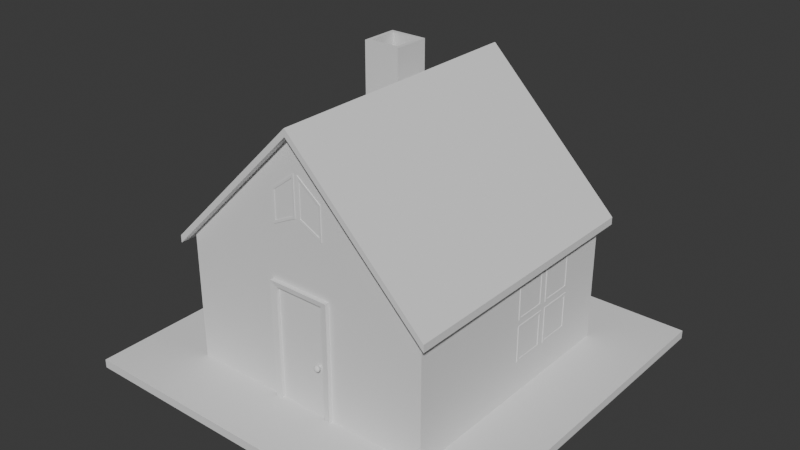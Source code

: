 # Source: House.blend  (saved by Blender 4.2.66; exported with 4.5.12 LTS)
import bpy
from mathutils import Matrix  # noqa: F401  (used for matrix-valued properties, if any)

bpy.ops.wm.read_factory_settings(use_empty=True)
scene = bpy.context.scene
scene.name = 'Scene'

# ---- collections
col_collection = bpy.data.collections.new('Collection'); scene.collection.children.link(col_collection)

# ---- world
world_world = bpy.data.worlds.new('World'); scene.world = world_world
world_world.use_nodes = True; world_world.node_tree.nodes.clear()
_N = world_world.node_tree.nodes; _L = world_world.node_tree.links
n0 = _N.new('ShaderNodeOutputWorld'); n0.name = 'World Output'; n0.location = (300, 300)
n1 = _N.new('ShaderNodeBackground'); n1.name = 'Background'; n1.location = (10, 300)
n1.inputs[0].default_value = (0.05088, 0.05088, 0.05088, 1.0)
_L.new(n1.outputs[0], n0.inputs[0])
n0.is_active_output = True
world_world.color = (0.05088, 0.05088, 0.05088)
world_world.sun_shadow_jitter_overblur = 0.0

# ---- meshes
me_cube_001 = bpy.data.meshes.new('Cube.001')
me_cube_001.from_pydata([(1.0, -1.0, -1.0), (1.0, -1.0, 0.008143), (1.0, 1.0, -1.0), (1.0, 1.0, 0.008143), (0.0, 1.0, -1.0), (0.0, 1.0, 1.009), (0.0, -1.0, -1.0), (0.0, -1.0, 1.009), (0.206, 1.0, 0.8027), (0.206, -1.0, -1.0), (0.206, 1.0, -1.0), (0.206, -1.0, 0.8027), (1.0, 1.0, -0.1165), (1.0, -1.0, -0.1165), (0.0, -1.0, -0.1165), (0.0, 1.0, -0.1165), (0.206, -1.0, -0.1165), (0.206, 1.0, -0.1165), (-1.0, -1.0, -1.0), (-1.0, -1.0, 0.008143), (-1.0, 1.0, -1.0), (-1.0, 1.0, 0.008143), (-0.206, 1.0, 0.8027), (-0.206, -1.0, -1.0), (-0.206, 1.0, -1.0), (-0.206, -1.0, 0.8027), (-1.0, 1.0, -0.1165), (-1.0, -1.0, -0.1165), (-0.206, -1.0, -0.1165), (-0.206, 1.0, -0.1165), (1.0, 0.6247, -1.0), (1.0, 0.6247, 0.008143), (0.0, 0.6247, 1.009), (0.0, 0.6247, -1.0), (0.206, 0.6247, 0.8027), (0.206, 0.6247, -1.0), (1.0, 0.6247, -0.1165), (-1.0, 0.6247, -1.0), (-1.0, 0.6247, 0.008143), (-0.206, 0.6247, 0.8027), (-0.206, 0.6247, -1.0), (-1.0, 0.6247, -0.1165), (1.0, 0.04048, 0.008143), (0.0, 0.04048, 1.009), (0.0, 0.04048, -1.0), (0.206, 0.04048, 0.8027), (0.206, 0.04048, -1.0), (1.0, 0.04048, -0.1165), (-1.0, 0.04048, 0.008143), (-0.206, 0.04048, 0.8027), (-0.206, 0.04048, -1.0), (-1.0, 0.04048, -0.1165), (1.0, 0.04048, -1.0), (-1.0, 0.04048, -1.0), (1.0, 1.0, -0.739), (1.0, -1.0, -0.739), (0.0, 1.0, -0.739), (0.206, -1.0, -0.739), (0.206, 1.0, -0.739), (-1.0, 1.0, -0.739), (-1.0, -1.0, -0.739), (-0.206, -1.0, -0.739), (-0.206, 1.0, -0.739), (-1.0, 0.6247, -0.739), (1.0, 0.6247, -0.739), (-1.0, 0.04048, -0.739), (1.0, 0.04048, -0.739), (1.0, 0.3083, -1.0), (1.0, 0.3569, -1.0), (-1.0, 0.3083, -1.0), (-1.0, 0.3569, -1.0), (1.0, 0.3569, 0.008143), (1.0, 0.3083, 0.008143), (0.0, 0.3569, 1.009), (0.0, 0.3083, 1.009), (0.0, 0.3569, -1.0), (0.0, 0.3083, -1.0), (0.206, 0.3569, 0.8027), (0.206, 0.3083, 0.8027), (0.206, 0.3569, -1.0), (0.206, 0.3083, -1.0), (1.0, 0.3569, -0.1165), (1.0, 0.3083, -0.1165), (-1.0, 0.3569, 0.008143), (-1.0, 0.3083, 0.008143), (-0.206, 0.3569, 0.8027), (-0.206, 0.3083, 0.8027), (-0.206, 0.3569, -1.0), (-0.206, 0.3083, -1.0), (-1.0, 0.3569, -0.1165), (-1.0, 0.3083, -0.1165), (1.0, 0.3569, -0.739), (1.0, 0.3083, -0.739), (-1.0, 0.3083, -0.739), (-1.0, 0.3569, -0.739), (-1.0, 0.6247, -0.4504), (-1.0, 0.6247, -0.405), (-1.0, 0.04048, -0.4504), (-1.0, 0.04048, -0.405), (1.0, 1.0, -0.405), (1.0, 1.0, -0.4504), (1.0, -1.0, -0.405), (1.0, -1.0, -0.4504), (0.0, 1.0, -0.405), (0.0, 1.0, -0.4504), (0.206, -1.0, -0.405), (0.206, -1.0, -0.4504), (0.206, 1.0, -0.405), (0.206, 1.0, -0.4504), (-1.0, 1.0, -0.405), (-1.0, 1.0, -0.4504), (-1.0, -1.0, -0.405), (-1.0, -1.0, -0.4504), (-0.206, -1.0, -0.405), (-0.206, -1.0, -0.4504), (-0.206, 1.0, -0.405), (-0.206, 1.0, -0.4504), (1.0, 0.6247, -0.405), (1.0, 0.6247, -0.4504), (1.0, 0.04048, -0.405), (1.0, 0.04048, -0.4504), (1.0, 0.3569, -0.405), (1.0, 0.3569, -0.4504), (1.0, 0.3083, -0.405), (1.0, 0.3083, -0.4504), (-1.0, 0.3569, -0.4504), (-1.0, 0.3569, -0.405), (-1.0, 0.3083, -0.4504), (-1.0, 0.3083, -0.405), (1.0, 1.0, -0.052), (1.0, -1.0, -0.052), (0.0, -1.0, 0.7549), (0.0, 1.0, 0.7549), (0.206, -1.0, 0.5953), (0.206, 1.0, 0.5953), (-1.0, 1.0, -0.052), (-1.0, -1.0, -0.052), (-0.206, -1.0, 0.5953), (-0.206, 1.0, 0.5953), (-1.0, 0.6247, -0.052), (1.0, 0.6247, -0.052), (-1.0, 0.04048, -0.052), (1.0, 0.04048, -0.052), (1.0, 0.3569, -0.052), (1.0, 0.3083, -0.052), (-1.0, 0.3569, -0.052), (-1.0, 0.3083, -0.052), (1.0, 1.0, -0.06389), (1.0, -1.0, -0.06389), (0.0, -1.0, 0.5943), (0.0, 1.0, 0.5943), (0.206, -1.0, 0.4641), (0.206, 1.0, 0.4641), (-1.0, 1.0, -0.06389), (-1.0, -1.0, -0.06389), (-0.206, -1.0, 0.4641), (-0.206, 1.0, 0.4641), (1.0, 0.6247, -0.06389), (1.0, 0.04048, -0.06389), (1.0, 0.3569, -0.06389), (1.0, 0.3083, -0.06389), (-1.0, 0.6247, -0.06389), (-1.0, 0.04048, -0.06389), (-1.0, 0.3569, -0.06389), (-1.0, 0.3083, -0.06389), (1.0, 1.0, -0.07512), (1.0, -1.0, -0.07512), (0.0, -1.0, 0.4424), (0.0, 1.0, 0.4424), (0.206, -1.0, 0.34), (0.206, 1.0, 0.34), (-1.0, 1.0, -0.07512), (-1.0, -1.0, -0.07512), (-0.206, -1.0, 0.34), (-0.206, 1.0, 0.34), (1.0, 0.6247, -0.07512), (1.0, 0.04048, -0.07512), (1.0, 0.3569, -0.07512), (1.0, 0.3083, -0.07512), (-1.0, 0.6247, -0.07512), (-1.0, 0.04048, -0.07512), (-1.0, 0.3569, -0.07512), (-1.0, 0.3083, -0.07512), (0.01746, 1.0, -1.0), (0.01746, -1.0, 0.9914), (0.01746, 1.0, 0.9914), (0.01746, -1.0, -1.0), (0.01746, 1.0, -0.1165), (0.01746, -1.0, -0.1165), (0.01746, 0.6247, -1.0), (0.01746, 0.6247, 0.9914), (0.01746, 0.04048, -1.0), (0.01746, 0.04048, 0.9914), (0.01746, 1.0, -0.739), (0.01746, 0.3569, 0.9914), (0.01746, 0.3083, 0.9914), (0.01746, 0.3569, -1.0), (0.01746, 0.3083, -1.0), (0.01746, 1.0, -0.4504), (0.01746, 1.0, -0.405), (0.01746, 1.0, 0.7414), (0.01746, -1.0, 0.7414), (0.01746, -1.0, 0.5832), (0.01746, 1.0, 0.5832), (0.01746, 1.0, 0.4337), (0.01746, -1.0, 0.4337), (-0.01567, 1.0, -1.0), (-0.01567, -1.0, 0.9932), (-0.01567, 1.0, 0.9932), (-0.01567, -1.0, -1.0), (-0.01567, 1.0, -0.1165), (-0.01567, -1.0, -0.1165), (-0.01567, 0.6247, -1.0), (-0.01567, 0.6247, 0.9932), (-0.01567, 0.04048, -1.0), (-0.01567, 0.04048, 0.9932), (-0.01567, 1.0, -0.739), (-0.01567, 0.3569, 0.9932), (-0.01567, 0.3083, 0.9932), (-0.01567, 0.3569, -1.0), (-0.01567, 0.3083, -1.0), (-0.01567, 1.0, -0.4504), (-0.01567, 1.0, -0.405), (-0.01567, 1.0, 0.7428), (-0.01567, -1.0, 0.7428), (-0.01567, -1.0, 0.5844), (-0.01567, 1.0, 0.5844), (-0.01567, 1.0, 0.4346), (-0.01567, -1.0, 0.4346)], [], [(134, 8, 3, 129), (142, 42, 1, 130), (46, 52, 0, 9), (192, 43, 7, 184), (201, 184, 7, 131), (130, 1, 11, 133), (42, 45, 11, 1), (191, 46, 9, 186), (200, 185, 8, 134), (199, 187, 17, 107), (101, 13, 16, 105), (119, 47, 13, 101), (107, 17, 12, 99), (138, 135, 21, 22), (141, 136, 19, 48), (50, 23, 18, 53), (215, 207, 7, 43), (224, 131, 7, 207), (136, 137, 25, 19), (48, 19, 25, 49), (214, 209, 23, 50), (223, 138, 22, 208), (222, 115, 29, 210), (111, 113, 28, 27), (98, 111, 27, 51), (115, 109, 26, 29), (109, 96, 41, 26), (206, 212, 40, 24), (21, 38, 39, 22), (208, 213, 32, 5), (24, 40, 37, 20), (135, 139, 38, 21), (99, 12, 36, 117), (183, 10, 35, 189), (3, 8, 34, 31), (185, 5, 32, 190), (10, 2, 30, 35), (129, 3, 31, 140), (128, 98, 51, 90), (220, 214, 50, 88), (84, 48, 49, 86), (218, 215, 43, 74), (88, 50, 53, 69), (146, 141, 48, 84), (197, 80, 46, 191), (72, 78, 45, 42), (195, 74, 43, 192), (80, 67, 52, 46), (144, 72, 42, 142), (67, 92, 66, 52), (69, 53, 65, 93), (2, 54, 64, 30), (20, 37, 63, 59), (24, 20, 59, 62), (53, 18, 60, 65), (18, 23, 61, 60), (206, 24, 62, 216), (10, 58, 54, 2), (52, 66, 55, 0), (0, 55, 57, 9), (183, 193, 58, 10), (37, 70, 94, 63), (70, 69, 93, 94), (30, 64, 91, 68), (68, 91, 92, 67), (140, 31, 71, 143), (143, 71, 72, 144), (35, 30, 68, 79), (79, 68, 67, 80), (190, 32, 73, 194), (194, 73, 74, 195), (31, 34, 77, 71), (71, 77, 78, 72), (189, 35, 79, 196), (196, 79, 80, 197), (121, 81, 82, 123), (139, 145, 83, 38), (145, 146, 84, 83), (40, 87, 70, 37), (87, 88, 69, 70), (213, 217, 73, 32), (217, 218, 74, 73), (38, 83, 85, 39), (83, 84, 86, 85), (212, 219, 87, 40), (219, 220, 88, 87), (96, 126, 89, 41), (126, 128, 90, 89), (94, 93, 127, 125), (125, 127, 128, 126), (63, 94, 125, 95), (95, 125, 126, 96), (91, 122, 124, 92), (122, 121, 123, 124), (118, 117, 121, 122), (124, 123, 119, 120), (93, 65, 97, 127), (127, 97, 98, 128), (54, 100, 118, 64), (100, 99, 117, 118), (59, 63, 95, 110), (110, 95, 96, 109), (62, 59, 110, 116), (116, 110, 109, 115), (65, 60, 112, 97), (97, 112, 111, 98), (60, 61, 114, 112), (112, 114, 113, 111), (216, 62, 116, 221), (221, 116, 115, 222), (58, 108, 100, 54), (108, 107, 99, 100), (66, 120, 102, 55), (120, 119, 101, 102), (55, 102, 106, 57), (102, 101, 105, 106), (193, 198, 108, 58), (198, 199, 107, 108), (163, 164, 146, 145), (161, 163, 145, 139), (159, 143, 144, 160), (157, 140, 143, 159), (160, 144, 142, 158), (164, 162, 141, 146), (147, 129, 140, 157), (153, 161, 139, 135), (226, 156, 138, 223), (154, 155, 137, 136), (225, 149, 131, 224), (162, 154, 136, 141), (156, 153, 135, 138), (203, 200, 134, 152), (148, 130, 133, 151), (202, 201, 131, 149), (158, 142, 130, 148), (152, 134, 129, 147), (170, 152, 147, 165), (176, 158, 148, 166), (205, 202, 149, 167), (166, 148, 151, 169), (204, 203, 152, 170), (174, 171, 153, 156), (180, 172, 154, 162), (228, 167, 149, 225), (172, 173, 155, 154), (227, 174, 156, 226), (171, 179, 161, 153), (165, 147, 157, 175), (182, 180, 162, 164), (178, 160, 158, 176), (175, 157, 159, 177), (177, 159, 160, 178), (179, 181, 163, 161), (181, 182, 164, 163), (89, 90, 182, 181), (41, 89, 181, 179), (81, 177, 178, 82), (36, 175, 177, 81), (82, 178, 176, 47), (90, 51, 180, 182), (12, 165, 175, 36), (26, 41, 179, 171), (210, 29, 174, 227), (27, 28, 173, 172), (211, 14, 167, 228), (51, 27, 172, 180), (29, 26, 171, 174), (187, 204, 170, 17), (13, 166, 169, 16), (188, 205, 167, 14), (47, 176, 166, 13), (17, 170, 165, 12), (16, 169, 205, 188), (15, 168, 204, 187), (168, 150, 203, 204), (150, 132, 200, 203), (104, 103, 199, 198), (56, 104, 198, 193), (75, 196, 197, 76), (33, 189, 196, 75), (77, 194, 195, 78), (34, 190, 194, 77), (4, 56, 193, 183), (78, 195, 192, 45), (76, 197, 191, 44), (8, 185, 190, 34), (4, 183, 189, 33), (103, 15, 187, 199), (132, 5, 185, 200), (44, 191, 186, 6), (133, 11, 184, 201), (45, 192, 184, 11), (28, 211, 228, 173), (15, 210, 227, 168), (168, 227, 226, 150), (150, 226, 223, 132), (104, 221, 222, 103), (56, 216, 221, 104), (75, 76, 220, 219), (33, 75, 219, 212), (85, 86, 218, 217), (39, 85, 217, 213), (4, 206, 216, 56), (86, 49, 215, 218), (76, 44, 214, 220), (22, 39, 213, 208), (4, 33, 212, 206), (103, 222, 210, 15), (132, 223, 208, 5), (44, 6, 209, 214), (137, 224, 207, 25), (49, 25, 207, 215), (47, 119, 123, 82), (81, 121, 117, 36), (66, 92, 124, 120), (64, 118, 122, 91), (151, 133, 201, 202, 205, 169), (137, 155, 173, 228, 225, 224)])
_uv = me_cube_001.uv_layers.new(name='UVMap')
_uv.uv.foreach_set('vector', [0.5841, 0.4007, 0.625, 0.4007, 0.625, 0.5, 0.5375, 0.5, 0.5375, 0.6199, 0.625, 0.6199, 0.625, 0.75, 0.5375, 0.75, 0.2757, 0.6199, 0.375, 0.6199, 0.375, 0.75, 0.2757, 0.75, 0.7478, 0.6199, 0.75, 0.6199, 0.75, 0.75, 0.7478, 0.75, 0.5841, 0.8728, 0.625, 0.8728, 0.625, 0.875, 0.5841, 0.875, 0.5375, 0.75, 0.625, 0.75, 0.625, 0.8493, 0.5841, 0.8493, 0.625, 0.6199, 0.7243, 0.6199, 0.7243, 0.75, 0.625, 0.75, 0.2522, 0.6199, 0.2757, 0.6199, 0.2757, 0.75, 0.2522, 0.75, 0.5841, 0.3772, 0.625, 0.3772, 0.625, 0.4007, 0.5841, 0.4007, 0.4231, 0.3772, 0.4438, 0.3772, 0.4438, 0.4007, 0.4231, 0.4007, 0.4231, 0.75, 0.4438, 0.75, 0.4438, 0.8493, 0.4231, 0.8493, 0.4231, 0.6199, 0.4438, 0.6199, 0.4438, 0.75, 0.4231, 0.75, 0.4231, 0.4007, 0.4438, 0.4007, 0.4438, 0.5, 0.4231, 0.5, 0.5841, 0.4007, 0.5375, 0.5, 0.625, 0.5, 0.625, 0.4007, 0.5375, 0.6199, 0.5375, 0.75, 0.625, 0.75, 0.625, 0.6199, 0.2757, 0.6199, 0.2757, 0.75, 0.375, 0.75, 0.375, 0.6199, 0.748, 0.6199, 0.748, 0.75, 0.75, 0.75, 0.75, 0.6199, 0.5841, 0.873, 0.5841, 0.875, 0.625, 0.875, 0.625, 0.873, 0.5375, 0.75, 0.5841, 0.8493, 0.625, 0.8493, 0.625, 0.75, 0.625, 0.6199, 0.625, 0.75, 0.7243, 0.75, 0.7243, 0.6199, 0.252, 0.6199, 0.252, 0.75, 0.2757, 0.75, 0.2757, 0.6199, 0.5841, 0.377, 0.5841, 0.4007, 0.625, 0.4007, 0.625, 0.377, 0.4231, 0.377, 0.4231, 0.4007, 0.4438, 0.4007, 0.4438, 0.377, 0.4231, 0.75, 0.4231, 0.8493, 0.4438, 0.8493, 0.4438, 0.75, 0.4231, 0.6199, 0.4231, 0.75, 0.4438, 0.75, 0.4438, 0.6199, 0.4231, 0.4007, 0.4231, 0.5, 0.4438, 0.5, 0.4438, 0.4007, 0.4231, 0.5, 0.4231, 0.5469, 0.4438, 0.5469, 0.4438, 0.5, 0.252, 0.5, 0.252, 0.5469, 0.2757, 0.5469, 0.2757, 0.5, 0.625, 0.5, 0.625, 0.5469, 0.7243, 0.5469, 0.7243, 0.5, 0.748, 0.5, 0.748, 0.5469, 0.75, 0.5469, 0.75, 0.5, 0.2757, 0.5, 0.2757, 0.5469, 0.375, 0.5469, 0.375, 0.5, 0.5375, 0.5, 0.5375, 0.5469, 0.625, 0.5469, 0.625, 0.5, 0.4231, 0.5, 0.4438, 0.5, 0.4438, 0.5469, 0.4231, 0.5469, 0.2522, 0.5, 0.2757, 0.5, 0.2757, 0.5469, 0.2522, 0.5469, 0.625, 0.5, 0.7243, 0.5, 0.7243, 0.5469, 0.625, 0.5469, 0.7478, 0.5, 0.75, 0.5, 0.75, 0.5469, 0.7478, 0.5469, 0.2757, 0.5, 0.375, 0.5, 0.375, 0.5469, 0.2757, 0.5469, 0.5375, 0.5, 0.625, 0.5, 0.625, 0.5469, 0.5375, 0.5469, 0.4231, 0.5956, 0.4231, 0.6199, 0.4438, 0.6199, 0.4438, 0.5956, 0.252, 0.5956, 0.252, 0.6199, 0.2757, 0.6199, 0.2757, 0.5956, 0.625, 0.5956, 0.625, 0.6199, 0.7243, 0.6199, 0.7243, 0.5956, 0.748, 0.5956, 0.748, 0.6199, 0.75, 0.6199, 0.75, 0.5956, 0.2757, 0.5956, 0.2757, 0.6199, 0.375, 0.6199, 0.375, 0.5956, 0.5375, 0.5956, 0.5375, 0.6199, 0.625, 0.6199, 0.625, 0.5956, 0.2522, 0.5956, 0.2757, 0.5956, 0.2757, 0.6199, 0.2522, 0.6199, 0.625, 0.5956, 0.7243, 0.5956, 0.7243, 0.6199, 0.625, 0.6199, 0.7478, 0.5956, 0.75, 0.5956, 0.75, 0.6199, 0.7478, 0.6199, 0.2757, 0.5956, 0.375, 0.5956, 0.375, 0.6199, 0.2757, 0.6199, 0.5375, 0.5956, 0.625, 0.5956, 0.625, 0.6199, 0.5375, 0.6199, 0.375, 0.5956, 0.399, 0.5956, 0.399, 0.6199, 0.375, 0.6199, 0.375, 0.5956, 0.375, 0.6199, 0.399, 0.6199, 0.399, 0.5956, 0.375, 0.5, 0.399, 0.5, 0.399, 0.5469, 0.375, 0.5469, 0.375, 0.5, 0.375, 0.5469, 0.399, 0.5469, 0.399, 0.5, 0.375, 0.4007, 0.375, 0.5, 0.399, 0.5, 0.399, 0.4007, 0.375, 0.6199, 0.375, 0.75, 0.399, 0.75, 0.399, 0.6199, 0.375, 0.75, 0.375, 0.8493, 0.399, 0.8493, 0.399, 0.75, 0.375, 0.377, 0.375, 0.4007, 0.399, 0.4007, 0.399, 0.377, 0.375, 0.4007, 0.399, 0.4007, 0.399, 0.5, 0.375, 0.5, 0.375, 0.6199, 0.399, 0.6199, 0.399, 0.75, 0.375, 0.75, 0.375, 0.75, 0.399, 0.75, 0.399, 0.8493, 0.375, 0.8493, 0.375, 0.3772, 0.399, 0.3772, 0.399, 0.4007, 0.375, 0.4007, 0.375, 0.5469, 0.375, 0.5713, 0.399, 0.5713, 0.399, 0.5469, 0.375, 0.5713, 0.375, 0.5956, 0.399, 0.5956, 0.399, 0.5713, 0.375, 0.5469, 0.399, 0.5469, 0.399, 0.5713, 0.375, 0.5713, 0.375, 0.5713, 0.399, 0.5713, 0.399, 0.5956, 0.375, 0.5956, 0.5375, 0.5469, 0.625, 0.5469, 0.625, 0.5713, 0.5375, 0.5713, 0.5375, 0.5713, 0.625, 0.5713, 0.625, 0.5956, 0.5375, 0.5956, 0.2757, 0.5469, 0.375, 0.5469, 0.375, 0.5713, 0.2757, 0.5713, 0.2757, 0.5713, 0.375, 0.5713, 0.375, 0.5956, 0.2757, 0.5956, 0.7478, 0.5469, 0.75, 0.5469, 0.75, 0.5713, 0.7478, 0.5713, 0.7478, 0.5713, 0.75, 0.5713, 0.75, 0.5956, 0.7478, 0.5956, 0.625, 0.5469, 0.7243, 0.5469, 0.7243, 0.5713, 0.625, 0.5713, 0.625, 0.5713, 0.7243, 0.5713, 0.7243, 0.5956, 0.625, 0.5956, 0.2522, 0.5469, 0.2757, 0.5469, 0.2757, 0.5713, 0.2522, 0.5713, 0.2522, 0.5713, 0.2757, 0.5713, 0.2757, 0.5956, 0.2522, 0.5956, 0.4231, 0.5713, 0.4438, 0.5713, 0.4438, 0.5956, 0.4231, 0.5956, 0.5375, 0.5469, 0.5375, 0.5713, 0.625, 0.5713, 0.625, 0.5469, 0.5375, 0.5713, 0.5375, 0.5956, 0.625, 0.5956, 0.625, 0.5713, 0.2757, 0.5469, 0.2757, 0.5713, 0.375, 0.5713, 0.375, 0.5469, 0.2757, 0.5713, 0.2757, 0.5956, 0.375, 0.5956, 0.375, 0.5713, 0.748, 0.5469, 0.748, 0.5713, 0.75, 0.5713, 0.75, 0.5469, 0.748, 0.5713, 0.748, 0.5956, 0.75, 0.5956, 0.75, 0.5713, 0.625, 0.5469, 0.625, 0.5713, 0.7243, 0.5713, 0.7243, 0.5469, 0.625, 0.5713, 0.625, 0.5956, 0.7243, 0.5956, 0.7243, 0.5713, 0.252, 0.5469, 0.252, 0.5713, 0.2757, 0.5713, 0.2757, 0.5469, 0.252, 0.5713, 0.252, 0.5956, 0.2757, 0.5956, 0.2757, 0.5713, 0.4231, 0.5469, 0.4231, 0.5713, 0.4438, 0.5713, 0.4438, 0.5469, 0.4231, 0.5713, 0.4231, 0.5956, 0.4438, 0.5956, 0.4438, 0.5713, 0.399, 0.5713, 0.399, 0.5956, 0.4198, 0.5956, 0.4198, 0.5713, 0.4198, 0.5713, 0.4198, 0.5956, 0.4231, 0.5956, 0.4231, 0.5713, 0.399, 0.5469, 0.399, 0.5713, 0.4198, 0.5713, 0.4198, 0.5469, 0.4198, 0.5469, 0.4198, 0.5713, 0.4231, 0.5713, 0.4231, 0.5469, 0.399, 0.5713, 0.4198, 0.5713, 0.4198, 0.5956, 0.399, 0.5956, 0.4198, 0.5713, 0.4231, 0.5713, 0.4231, 0.5956, 0.4198, 0.5956, 0.4198, 0.5469, 0.4231, 0.5469, 0.4231, 0.5713, 0.4198, 0.5713, 0.4198, 0.5956, 0.4231, 0.5956, 0.4231, 0.6199, 0.4198, 0.6199, 0.399, 0.5956, 0.399, 0.6199, 0.4198, 0.6199, 0.4198, 0.5956, 0.4198, 0.5956, 0.4198, 0.6199, 0.4231, 0.6199, 0.4231, 0.5956, 0.399, 0.5, 0.4198, 0.5, 0.4198, 0.5469, 0.399, 0.5469, 0.4198, 0.5, 0.4231, 0.5, 0.4231, 0.5469, 0.4198, 0.5469, 0.399, 0.5, 0.399, 0.5469, 0.4198, 0.5469, 0.4198, 0.5, 0.4198, 0.5, 0.4198, 0.5469, 0.4231, 0.5469, 0.4231, 0.5, 0.399, 0.4007, 0.399, 0.5, 0.4198, 0.5, 0.4198, 0.4007, 0.4198, 0.4007, 0.4198, 0.5, 0.4231, 0.5, 0.4231, 0.4007, 0.399, 0.6199, 0.399, 0.75, 0.4198, 0.75, 0.4198, 0.6199, 0.4198, 0.6199, 0.4198, 0.75, 0.4231, 0.75, 0.4231, 0.6199, 0.399, 0.75, 0.399, 0.8493, 0.4198, 0.8493, 0.4198, 0.75, 0.4198, 0.75, 0.4198, 0.8493, 0.4231, 0.8493, 0.4231, 0.75, 0.399, 0.377, 0.399, 0.4007, 0.4198, 0.4007, 0.4198, 0.377, 0.4198, 0.377, 0.4198, 0.4007, 0.4231, 0.4007, 0.4231, 0.377, 0.399, 0.4007, 0.4198, 0.4007, 0.4198, 0.5, 0.399, 0.5, 0.4198, 0.4007, 0.4231, 0.4007, 0.4231, 0.5, 0.4198, 0.5, 0.399, 0.6199, 0.4198, 0.6199, 0.4198, 0.75, 0.399, 0.75, 0.4198, 0.6199, 0.4231, 0.6199, 0.4231, 0.75, 0.4198, 0.75, 0.399, 0.75, 0.4198, 0.75, 0.4198, 0.8493, 0.399, 0.8493, 0.4198, 0.75, 0.4231, 0.75, 0.4231, 0.8493, 0.4198, 0.8493, 0.399, 0.3772, 0.4198, 0.3772, 0.4198, 0.4007, 0.399, 0.4007, 0.4198, 0.3772, 0.4231, 0.3772, 0.4231, 0.4007, 0.4198, 0.4007, 0.5203, 0.5713, 0.5203, 0.5956, 0.5375, 0.5956, 0.5375, 0.5713, 0.5203, 0.5469, 0.5203, 0.5713, 0.5375, 0.5713, 0.5375, 0.5469, 0.5203, 0.5713, 0.5375, 0.5713, 0.5375, 0.5956, 0.5203, 0.5956, 0.5203, 0.5469, 0.5375, 0.5469, 0.5375, 0.5713, 0.5203, 0.5713, 0.5203, 0.5956, 0.5375, 0.5956, 0.5375, 0.6199, 0.5203, 0.6199, 0.5203, 0.5956, 0.5203, 0.6199, 0.5375, 0.6199, 0.5375, 0.5956, 0.5203, 0.5, 0.5375, 0.5, 0.5375, 0.5469, 0.5203, 0.5469, 0.5203, 0.5, 0.5203, 0.5469, 0.5375, 0.5469, 0.5375, 0.5, 0.5582, 0.377, 0.5582, 0.4007, 0.5841, 0.4007, 0.5841, 0.377, 0.5203, 0.75, 0.5582, 0.8493, 0.5841, 0.8493, 0.5375, 0.75, 0.5582, 0.873, 0.5582, 0.875, 0.5841, 0.875, 0.5841, 0.873, 0.5203, 0.6199, 0.5203, 0.75, 0.5375, 0.75, 0.5375, 0.6199, 0.5582, 0.4007, 0.5203, 0.5, 0.5375, 0.5, 0.5841, 0.4007, 0.5582, 0.3772, 0.5841, 0.3772, 0.5841, 0.4007, 0.5582, 0.4007, 0.5203, 0.75, 0.5375, 0.75, 0.5841, 0.8493, 0.5582, 0.8493, 0.5582, 0.8728, 0.5841, 0.8728, 0.5841, 0.875, 0.5582, 0.875, 0.5203, 0.6199, 0.5375, 0.6199, 0.5375, 0.75, 0.5203, 0.75, 0.5582, 0.4007, 0.5841, 0.4007, 0.5375, 0.5, 0.5203, 0.5, 0.5338, 0.4007, 0.5582, 0.4007, 0.5203, 0.5, 0.5039, 0.5, 0.5039, 0.6199, 0.5203, 0.6199, 0.5203, 0.75, 0.5039, 0.75, 0.5338, 0.8728, 0.5582, 0.8728, 0.5582, 0.875, 0.5338, 0.875, 0.5039, 0.75, 0.5203, 0.75, 0.5582, 0.8493, 0.5338, 0.8493, 0.5338, 0.3772, 0.5582, 0.3772, 0.5582, 0.4007, 0.5338, 0.4007, 0.5338, 0.4007, 0.5039, 0.5, 0.5203, 0.5, 0.5582, 0.4007, 0.5039, 0.6199, 0.5039, 0.75, 0.5203, 0.75, 0.5203, 0.6199, 0.5338, 0.873, 0.5338, 0.875, 0.5582, 0.875, 0.5582, 0.873, 0.5039, 0.75, 0.5338, 0.8493, 0.5582, 0.8493, 0.5203, 0.75, 0.5338, 0.377, 0.5338, 0.4007, 0.5582, 0.4007, 0.5582, 0.377, 0.5039, 0.5, 0.5039, 0.5469, 0.5203, 0.5469, 0.5203, 0.5, 0.5039, 0.5, 0.5203, 0.5, 0.5203, 0.5469, 0.5039, 0.5469, 0.5039, 0.5956, 0.5039, 0.6199, 0.5203, 0.6199, 0.5203, 0.5956, 0.5039, 0.5956, 0.5203, 0.5956, 0.5203, 0.6199, 0.5039, 0.6199, 0.5039, 0.5469, 0.5203, 0.5469, 0.5203, 0.5713, 0.5039, 0.5713, 0.5039, 0.5713, 0.5203, 0.5713, 0.5203, 0.5956, 0.5039, 0.5956, 0.5039, 0.5469, 0.5039, 0.5713, 0.5203, 0.5713, 0.5203, 0.5469, 0.5039, 0.5713, 0.5039, 0.5956, 0.5203, 0.5956, 0.5203, 0.5713, 0.4438, 0.5713, 0.4438, 0.5956, 0.5039, 0.5956, 0.5039, 0.5713, 0.4438, 0.5469, 0.4438, 0.5713, 0.5039, 0.5713, 0.5039, 0.5469, 0.4438, 0.5713, 0.5039, 0.5713, 0.5039, 0.5956, 0.4438, 0.5956, 0.4438, 0.5469, 0.5039, 0.5469, 0.5039, 0.5713, 0.4438, 0.5713, 0.4438, 0.5956, 0.5039, 0.5956, 0.5039, 0.6199, 0.4438, 0.6199, 0.4438, 0.5956, 0.4438, 0.6199, 0.5039, 0.6199, 0.5039, 0.5956, 0.4438, 0.5, 0.5039, 0.5, 0.5039, 0.5469, 0.4438, 0.5469, 0.4438, 0.5, 0.4438, 0.5469, 0.5039, 0.5469, 0.5039, 0.5, 0.4438, 0.377, 0.4438, 0.4007, 0.5338, 0.4007, 0.5338, 0.377, 0.4438, 0.75, 0.4438, 0.8493, 0.5338, 0.8493, 0.5039, 0.75, 0.4438, 0.873, 0.4438, 0.875, 0.5338, 0.875, 0.5338, 0.873, 0.4438, 0.6199, 0.4438, 0.75, 0.5039, 0.75, 0.5039, 0.6199, 0.4438, 0.4007, 0.4438, 0.5, 0.5039, 0.5, 0.5338, 0.4007, 0.4438, 0.3772, 0.5338, 0.3772, 0.5338, 0.4007, 0.4438, 0.4007, 0.4438, 0.75, 0.5039, 0.75, 0.5338, 0.8493, 0.4438, 0.8493, 0.4438, 0.8728, 0.5338, 0.8728, 0.5338, 0.875, 0.4438, 0.875, 0.4438, 0.6199, 0.5039, 0.6199, 0.5039, 0.75, 0.4438, 0.75, 0.4438, 0.4007, 0.5338, 0.4007, 0.5039, 0.5, 0.4438, 0.5, 0.4438, 0.8493, 0.5338, 0.8493, 0.5338, 0.8728, 0.4438, 0.8728, 0.4438, 0.375, 0.5338, 0.375, 0.5338, 0.3772, 0.4438, 0.3772, 0.5338, 0.375, 0.5582, 0.375, 0.5582, 0.3772, 0.5338, 0.3772, 0.5582, 0.375, 0.5841, 0.375, 0.5841, 0.3772, 0.5582, 0.3772, 0.4198, 0.375, 0.4231, 0.375, 0.4231, 0.3772, 0.4198, 0.3772, 0.399, 0.375, 0.4198, 0.375, 0.4198, 0.3772, 0.399, 0.3772, 0.25, 0.5713, 0.2522, 0.5713, 0.2522, 0.5956, 0.25, 0.5956, 0.25, 0.5469, 0.2522, 0.5469, 0.2522, 0.5713, 0.25, 0.5713, 0.7243, 0.5713, 0.7478, 0.5713, 0.7478, 0.5956, 0.7243, 0.5956, 0.7243, 0.5469, 0.7478, 0.5469, 0.7478, 0.5713, 0.7243, 0.5713, 0.375, 0.375, 0.399, 0.375, 0.399, 0.3772, 0.375, 0.3772, 0.7243, 0.5956, 0.7478, 0.5956, 0.7478, 0.6199, 0.7243, 0.6199, 0.25, 0.5956, 0.2522, 0.5956, 0.2522, 0.6199, 0.25, 0.6199, 0.7243, 0.5, 0.7478, 0.5, 0.7478, 0.5469, 0.7243, 0.5469, 0.25, 0.5, 0.2522, 0.5, 0.2522, 0.5469, 0.25, 0.5469, 0.4231, 0.375, 0.4438, 0.375, 0.4438, 0.3772, 0.4231, 0.3772, 0.5841, 0.375, 0.625, 0.375, 0.625, 0.3772, 0.5841, 0.3772, 0.25, 0.6199, 0.2522, 0.6199, 0.2522, 0.75, 0.25, 0.75, 0.5841, 0.8493, 0.625, 0.8493, 0.625, 0.8728, 0.5841, 0.8728, 0.7243, 0.6199, 0.7478, 0.6199, 0.7478, 0.75, 0.7243, 0.75, 0.4438, 0.8493, 0.4438, 0.873, 0.5338, 0.873, 0.5338, 0.8493, 0.4438, 0.375, 0.4438, 0.377, 0.5338, 0.377, 0.5338, 0.375, 0.5338, 0.375, 0.5338, 0.377, 0.5582, 0.377, 0.5582, 0.375, 0.5582, 0.375, 0.5582, 0.377, 0.5841, 0.377, 0.5841, 0.375, 0.4198, 0.375, 0.4198, 0.377, 0.4231, 0.377, 0.4231, 0.375, 0.399, 0.375, 0.399, 0.377, 0.4198, 0.377, 0.4198, 0.375, 0.25, 0.5713, 0.25, 0.5956, 0.252, 0.5956, 0.252, 0.5713, 0.25, 0.5469, 0.25, 0.5713, 0.252, 0.5713, 0.252, 0.5469, 0.7243, 0.5713, 0.7243, 0.5956, 0.748, 0.5956, 0.748, 0.5713, 0.7243, 0.5469, 0.7243, 0.5713, 0.748, 0.5713, 0.748, 0.5469, 0.375, 0.375, 0.375, 0.377, 0.399, 0.377, 0.399, 0.375, 0.7243, 0.5956, 0.7243, 0.6199, 0.748, 0.6199, 0.748, 0.5956, 0.25, 0.5956, 0.25, 0.6199, 0.252, 0.6199, 0.252, 0.5956, 0.7243, 0.5, 0.7243, 0.5469, 0.748, 0.5469, 0.748, 0.5, 0.25, 0.5, 0.25, 0.5469, 0.252, 0.5469, 0.252, 0.5, 0.4231, 0.375, 0.4231, 0.377, 0.4438, 0.377, 0.4438, 0.375, 0.5841, 0.375, 0.5841, 0.377, 0.625, 0.377, 0.625, 0.375, 0.25, 0.6199, 0.25, 0.75, 0.252, 0.75, 0.252, 0.6199, 0.5841, 0.8493, 0.5841, 0.873, 0.625, 0.873, 0.625, 0.8493, 0.7243, 0.6199, 0.7243, 0.75, 0.748, 0.75, 0.748, 0.6199, 0.4438, 0.6199, 0.4231, 0.6199, 0.4231, 0.5956, 0.4438, 0.5956, 0.4438, 0.5713, 0.4231, 0.5713, 0.4231, 0.5469, 0.4438, 0.5469, 0.399, 0.6199, 0.399, 0.5956, 0.4198, 0.5956, 0.4198, 0.6199, 0.399, 0.5469, 0.4198, 0.5469, 0.4198, 0.5713, 0.399, 0.5713, 0.5582, 0.8493, 0.5841, 0.8493, 0.5841, 0.8728, 0.5582, 0.8728, 0.5338, 0.8728, 0.5338, 0.8493, 0.5841, 0.8493, 0.5582, 0.8493, 0.5338, 0.8493, 0.5338, 0.873, 0.5582, 0.873, 0.5841, 0.873])
me_cube_001.update()
me_cube_003 = bpy.data.meshes.new('Cube.003')
me_cube_003.from_pydata([(0.0, 1.074, 1.011), (1.074, 1.074, -0.06377), (0.0, -1.074, 1.011), (-1.074, 1.074, -0.06377), (1.074, -1.074, -0.06377), (-1.074, -1.074, -0.06377), (0.0, 1.074, 1.068), (1.074, 1.074, -0.006415), (0.0, -1.074, 1.068), (-1.074, 1.074, -0.006415), (1.074, -1.074, -0.006415), (-1.074, -1.074, -0.006415)], [], [(1, 4, 2, 0), (3, 0, 2, 5), (7, 6, 8, 10), (9, 11, 8, 6), (3, 5, 11, 9), (4, 1, 7, 10), (0, 3, 9, 6), (1, 0, 6, 7), (5, 2, 8, 11), (2, 4, 10, 8)])
_uv = me_cube_003.uv_layers.new(name='UVMap')
_uv.uv.foreach_set('vector', [0.625, 0.5, 0.625, 0.75, 0.75, 0.75, 0.75, 0.5, 0.625, 0.5, 0.75, 0.5, 0.75, 0.75, 0.625, 0.75, 0.625, 0.5, 0.75, 0.5, 0.75, 0.75, 0.625, 0.75, 0.625, 0.5, 0.625, 0.75, 0.75, 0.75, 0.75, 0.5, 0.625, 0.5, 0.625, 0.75, 0.625, 0.75, 0.625, 0.5, 0.625, 0.75, 0.625, 0.5, 0.625, 0.5, 0.625, 0.75, 0.75, 0.5, 0.625, 0.5, 0.625, 0.5, 0.75, 0.5, 0.625, 0.5, 0.75, 0.5, 0.75, 0.5, 0.625, 0.5, 0.625, 0.75, 0.75, 0.75, 0.75, 0.75, 0.625, 0.75, 0.75, 0.75, 0.625, 0.75, 0.625, 0.75, 0.75, 0.75])
me_cube_003.update()
me_cube = bpy.data.meshes.new('Cube')
me_cube.from_pydata([(-1.0, -1.0, -1.0), (-0.7823, -0.7823, 1.957), (-1.0, 1.0, -1.0), (-0.7823, 0.7823, 1.957), (1.0, -1.0, -1.0), (0.7823, -0.7823, 1.957), (1.0, 1.0, -1.0), (0.7823, 0.7823, 1.957), (-1.0, -1.0, 1.957), (-1.0, 1.0, 1.957), (1.0, 1.0, 1.957), (1.0, -1.0, 1.957), (-0.7823, -0.7823, 0.2457), (-0.7823, 0.7823, 0.2457), (0.7823, 0.7823, 0.2457), (0.7823, -0.7823, 0.2457), (-5.385, -14.47, -5.126), (-5.385, -14.47, -4.901), (-5.385, 4.889, -5.126), (-5.385, 4.889, -4.901), (13.98, -14.47, -5.126), (13.98, -14.47, -4.901), (13.98, 4.889, -5.126), (13.98, 4.889, -4.901)], [], [(0, 8, 9, 2), (2, 9, 10, 6), (6, 10, 11, 4), (4, 11, 8, 0), (2, 6, 4, 0), (1, 5, 15, 12), (1, 3, 9, 8), (3, 7, 10, 9), (7, 5, 11, 10), (5, 1, 8, 11), (14, 13, 12, 15), (7, 3, 13, 14), (5, 7, 14, 15), (3, 1, 12, 13), (16, 17, 19, 18), (18, 19, 23, 22), (22, 23, 21, 20), (20, 21, 17, 16), (18, 22, 20, 16), (23, 19, 17, 21)])
_uv = me_cube.uv_layers.new(name='UVMap')
_uv.uv.foreach_set('vector', [0.375, 0.0, 0.625, 0.0, 0.625, 0.25, 0.375, 0.25, 0.375, 0.25, 0.625, 0.25, 0.625, 0.5, 0.375, 0.5, 0.375, 0.5, 0.625, 0.5, 0.625, 0.75, 0.375, 0.75, 0.375, 0.75, 0.625, 0.75, 0.625, 1.0, 0.375, 1.0, 0.125, 0.5, 0.375, 0.5, 0.375, 0.75, 0.125, 0.75, 0.8478, 0.7228, 0.6522, 0.7228, 0.6522, 0.7228, 0.8478, 0.7228, 0.8478, 0.7228, 0.8478, 0.5272, 0.875, 0.5, 0.875, 0.75, 0.8478, 0.5272, 0.6522, 0.5272, 0.625, 0.5, 0.875, 0.5, 0.6522, 0.5272, 0.6522, 0.7228, 0.625, 0.75, 0.625, 0.5, 0.6522, 0.7228, 0.8478, 0.7228, 0.875, 0.75, 0.625, 0.75, 0.6522, 0.5272, 0.8478, 0.5272, 0.8478, 0.7228, 0.6522, 0.7228, 0.6522, 0.5272, 0.8478, 0.5272, 0.8478, 0.5272, 0.6522, 0.5272, 0.6522, 0.7228, 0.6522, 0.5272, 0.6522, 0.5272, 0.6522, 0.7228, 0.8478, 0.5272, 0.8478, 0.7228, 0.8478, 0.7228, 0.8478, 0.5272, 0.375, 0.0, 0.625, 0.0, 0.625, 0.25, 0.375, 0.25, 0.375, 0.25, 0.625, 0.25, 0.625, 0.5, 0.375, 0.5, 0.375, 0.5, 0.625, 0.5, 0.625, 0.75, 0.375, 0.75, 0.375, 0.75, 0.625, 0.75, 0.625, 1.0, 0.375, 1.0, 0.125, 0.5, 0.375, 0.5, 0.375, 0.75, 0.125, 0.75, 0.625, 0.5, 0.875, 0.5, 0.875, 0.75, 0.625, 0.75])
me_cube.update()
me_cube_005 = bpy.data.meshes.new('Cube.005')
me_cube_005.from_pydata([(-4.519e-05, -0.981, -1.044), (0.2475, -0.981, -1.044), (-4.519e-05, -0.981, -0.07448), (0.2475, -0.981, -0.07448), (-0.2476, -0.981, -1.044), (-0.2476, -0.981, -0.07448), (0.2475, -0.981, -0.7575), (-0.2476, -0.981, -0.7575), (0.2475, -0.981, -0.3911), (0.2475, -0.981, -0.4409), (-0.2476, -0.981, -0.3911), (-0.2476, -0.981, -0.4409), (0.02093, -0.981, -1.044), (0.02093, -0.981, -0.07448), (-0.01887, -0.981, -1.044), (-0.01887, -0.981, -0.07448), (-4.519e-05, -1.031, -1.044), (0.2475, -1.031, -1.044), (-4.519e-05, -1.031, -0.07448), (0.2475, -1.031, -0.07448), (-0.2476, -1.031, -1.044), (-0.2476, -1.031, -0.07448), (0.2475, -1.031, -0.7575), (-0.2476, -1.031, -0.7575), (0.2475, -1.031, -0.3911), (0.2475, -1.031, -0.4409), (-0.2476, -1.031, -0.3911), (-0.2476, -1.031, -0.4409), (0.02093, -1.031, -1.044), (0.02093, -1.031, -0.07448), (-0.01887, -1.031, -1.044), (-0.01887, -1.031, -0.07448), (8.187e-06, -0.986, -1.004), (0.1985, -0.986, -1.004), (8.187e-06, -0.986, -0.113), (0.1985, -0.986, -0.113), (-0.1985, -0.986, -1.004), (-0.1985, -0.986, -0.113), (0.1985, -0.986, -0.7405), (-0.1985, -0.986, -0.7405), (0.1985, -0.986, -0.4039), (0.1985, -0.986, -0.4497), (-0.1985, -0.986, -0.4039), (-0.1985, -0.986, -0.4497), (0.01683, -0.986, -1.004), (0.01683, -0.986, -0.113), (-0.01509, -0.986, -1.004), (-0.01509, -0.986, -0.113), (8.187e-06, -1.026, -1.004), (0.1985, -1.026, -1.004), (8.187e-06, -1.026, -0.113), (0.1985, -1.026, -0.113), (-0.1985, -1.026, -1.004), (-0.1985, -1.026, -0.113), (0.1985, -1.026, -0.7405), (-0.1985, -1.026, -0.7405), (0.1985, -1.026, -0.4039), (0.1985, -1.026, -0.4497), (-0.1985, -1.026, -0.4039), (-0.1985, -1.026, -0.4497), (0.01683, -1.026, -1.004), (0.01683, -1.026, -0.113), (-0.01509, -1.026, -1.004), (-0.01509, -1.026, -0.113)], [], [(5, 10, 26, 21), (4, 14, 30, 20), (10, 11, 27, 26), (7, 4, 20, 23), (0, 12, 28, 16), (2, 15, 31, 18), (3, 13, 29, 19), (6, 9, 25, 22), (14, 0, 16, 30), (11, 7, 23, 27), (12, 1, 17, 28), (15, 5, 21, 31), (8, 3, 19, 24), (1, 6, 22, 17), (9, 8, 24, 25), (13, 2, 18, 29), (37, 53, 58, 42), (36, 52, 62, 46), (42, 58, 59, 43), (39, 55, 52, 36), (32, 48, 60, 44), (34, 50, 63, 47), (35, 51, 61, 45), (38, 54, 57, 41), (46, 62, 48, 32), (43, 59, 55, 39), (44, 60, 49, 33), (47, 63, 53, 37), (40, 56, 51, 35), (33, 49, 54, 38), (41, 57, 56, 40), (45, 61, 50, 34), (10, 42, 43, 11), (24, 56, 57, 25), (0, 32, 44, 12), (26, 58, 53, 21), (3, 35, 45, 13), (12, 44, 33, 1), (27, 59, 58, 26), (14, 46, 32, 0), (1, 33, 38, 6), (28, 60, 48, 16), (15, 47, 37, 5), (13, 45, 34, 2), (29, 61, 51, 19), (17, 49, 60, 28), (4, 36, 46, 14), (16, 48, 62, 30), (22, 54, 49, 17), (7, 39, 36, 4), (21, 53, 63, 31), (18, 50, 61, 29), (2, 34, 47, 15), (30, 62, 52, 20), (6, 38, 41, 9), (20, 52, 55, 23), (11, 43, 39, 7), (31, 63, 50, 18), (8, 40, 35, 3), (25, 57, 54, 22), (9, 41, 40, 8), (23, 55, 59, 27), (5, 37, 42, 10), (19, 51, 56, 24)])
_uv = me_cube_005.uv_layers.new(name='UVMap')
_uv.uv.foreach_set('vector', [0.0, 0.0, 0.0, 0.0, 0.0, 0.0, 0.0, 0.0, 0.0, 0.0, 0.0, 0.0, 0.0, 0.0, 0.0, 0.0, 0.0, 0.0, 0.0, 0.0, 0.0, 0.0, 0.0, 0.0, 0.0, 0.0, 0.0, 0.0, 0.0, 0.0, 0.0, 0.0, 0.0, 0.0, 0.0, 0.0, 0.0, 0.0, 0.0, 0.0, 0.0, 0.0, 0.0, 0.0, 0.0, 0.0, 0.0, 0.0, 0.0, 0.0, 0.0, 0.0, 0.0, 0.0, 0.0, 0.0, 0.0, 0.0, 0.0, 0.0, 0.0, 0.0, 0.0, 0.0, 0.0, 0.0, 0.0, 0.0, 0.0, 0.0, 0.0, 0.0, 0.0, 0.0, 0.0, 0.0, 0.0, 0.0, 0.0, 0.0, 0.0, 0.0, 0.0, 0.0, 0.0, 0.0, 0.0, 0.0, 0.0, 0.0, 0.0, 0.0, 0.0, 0.0, 0.0, 0.0, 0.0, 0.0, 0.0, 0.0, 0.0, 0.0, 0.0, 0.0, 0.0, 0.0, 0.0, 0.0, 0.0, 0.0, 0.0, 0.0, 0.0, 0.0, 0.0, 0.0, 0.0, 0.0, 0.0, 0.0, 0.0, 0.0, 0.0, 0.0, 0.0, 0.0, 0.0, 0.0, 0.0, 0.0, 0.0, 0.0, 0.0, 0.0, 0.0, 0.0, 0.0, 0.0, 0.0, 0.0, 0.0, 0.0, 0.0, 0.0, 0.0, 0.0, 0.0, 0.0, 0.0, 0.0, 0.0, 0.0, 0.0, 0.0, 0.0, 0.0, 0.0, 0.0, 0.0, 0.0, 0.0, 0.0, 0.0, 0.0, 0.0, 0.0, 0.0, 0.0, 0.0, 0.0, 0.0, 0.0, 0.0, 0.0, 0.0, 0.0, 0.0, 0.0, 0.0, 0.0, 0.0, 0.0, 0.0, 0.0, 0.0, 0.0, 0.0, 0.0, 0.0, 0.0, 0.0, 0.0, 0.0, 0.0, 0.0, 0.0, 0.0, 0.0, 0.0, 0.0, 0.0, 0.0, 0.0, 0.0, 0.0, 0.0, 0.0, 0.0, 0.0, 0.0, 0.0, 0.0, 0.0, 0.0, 0.0, 0.0, 0.0, 0.0, 0.0, 0.0, 0.0, 0.0, 0.0, 0.0, 0.0, 0.0, 0.0, 0.0, 0.0, 0.0, 0.0, 0.0, 0.0, 0.0, 0.0, 0.0, 0.0, 0.0, 0.0, 0.0, 0.0, 0.0, 0.0, 0.0, 0.0, 0.0, 0.0, 0.0, 0.0, 0.0, 0.0, 0.0, 0.0, 0.0, 0.0, 0.0, 0.0, 0.0, 0.0, 0.0, 0.0, 0.0, 0.0, 0.0, 0.0, 0.0, 0.0, 0.0, 0.0, 0.0, 0.0, 0.0, 0.0, 0.0, 0.0, 0.0, 0.0, 0.0, 0.0, 0.0, 0.0, 0.0, 0.0, 0.0, 0.0, 0.0, 0.0, 0.0, 0.0, 0.0, 0.0, 0.0, 0.0, 0.0, 0.0, 0.0, 0.0, 0.0, 0.0, 0.0, 0.0, 0.0, 0.0, 0.0, 0.0, 0.0, 0.0, 0.0, 0.0, 0.0, 0.0, 0.0, 0.0, 0.0, 0.0, 0.0, 0.0, 0.0, 0.0, 0.0, 0.0, 0.0, 0.0, 0.0, 0.0, 0.0, 0.0, 0.0, 0.0, 0.0, 0.0, 0.0, 0.0, 0.0, 0.0, 0.0, 0.0, 0.0, 0.0, 0.0, 0.0, 0.0, 0.0, 0.0, 0.0, 0.0, 0.0, 0.0, 0.0, 0.0, 0.0, 0.0, 0.0, 0.0, 0.0, 0.0, 0.0, 0.0, 0.0, 0.0, 0.0, 0.0, 0.0, 0.0, 0.0, 0.0, 0.0, 0.0, 0.0, 0.0, 0.0, 0.0, 0.0, 0.0, 0.0, 0.0, 0.0, 0.0, 0.0, 0.0, 0.0, 0.0, 0.0, 0.0, 0.0, 0.0, 0.0, 0.0, 0.0, 0.0, 0.0, 0.0, 0.0, 0.0, 0.0, 0.0, 0.0, 0.0, 0.0, 0.0, 0.0, 0.0, 0.0, 0.0, 0.0, 0.0, 0.0, 0.0, 0.0, 0.0, 0.0, 0.0, 0.0, 0.0, 0.0, 0.0, 0.0, 0.0, 0.0, 0.0, 0.0, 0.0, 0.0, 0.0, 0.0, 0.0, 0.0, 0.0, 0.0, 0.0, 0.0, 0.0, 0.0, 0.0, 0.0, 0.0, 0.0, 0.0, 0.0, 0.0, 0.0, 0.0, 0.0, 0.0, 0.0, 0.0, 0.0, 0.0, 0.0, 0.0, 0.0, 0.0, 0.0, 0.0, 0.0, 0.0, 0.0, 0.0, 0.0, 0.0, 0.0, 0.0, 0.0, 0.0, 0.0, 0.0, 0.0, 0.0, 0.0, 0.0, 0.0, 0.0, 0.0, 0.0, 0.0, 0.0, 0.0, 0.0, 0.0, 0.0, 0.0, 0.0, 0.0, 0.0, 0.0, 0.0, 0.0, 0.0, 0.0, 0.0, 0.0, 0.0, 0.0, 0.0, 0.0, 0.0, 0.0, 0.0, 0.0, 0.0, 0.0, 0.0, 0.0, 0.0, 0.0, 0.0, 0.0, 0.0, 0.0, 0.0, 0.0, 0.0])
me_cube_005.update()
me_cube_006 = bpy.data.meshes.new('Cube.006')
me_cube_006.from_pydata([(0.206, -0.9913, 0.5953), (-0.206, -0.9913, 0.5953), (0.206, -0.9913, 0.4641), (-0.206, -0.9913, 0.4641), (0.206, -0.9913, 0.34), (-0.206, -0.9913, 0.34), (0.01746, -0.9913, 0.7414), (0.01746, -0.9913, 0.5832), (0.01746, -0.9913, 0.4337), (-0.01567, -0.9913, 0.7428), (-0.01567, -0.9913, 0.5844), (-0.01567, -0.9913, 0.4346), (0.206, -1.005, 0.5953), (-0.206, -1.005, 0.5953), (0.206, -1.005, 0.4641), (-0.206, -1.005, 0.4641), (0.206, -1.005, 0.34), (-0.206, -1.005, 0.34), (0.01746, -1.005, 0.7414), (0.01746, -1.005, 0.5832), (0.01746, -1.005, 0.4337), (-0.01567, -1.005, 0.7428), (-0.01567, -1.005, 0.5844), (-0.01567, -1.005, 0.4346), (-0.1917, -0.9924, 0.585), (-0.1917, -0.9924, 0.4735), (-0.1917, -0.9924, 0.368), (-0.02994, -0.9924, 0.7104), (-0.02994, -0.9924, 0.5757), (-0.02994, -0.9924, 0.4484), (-0.1917, -1.004, 0.585), (-0.1917, -1.004, 0.4735), (-0.1917, -1.004, 0.368), (-0.02994, -1.004, 0.7104), (-0.02994, -1.004, 0.5757), (-0.02994, -1.004, 0.4484), (0.1919, -0.9924, 0.5849), (0.1919, -0.9924, 0.4734), (0.1919, -0.9924, 0.3679), (0.0316, -0.9924, 0.7091), (0.0316, -0.9924, 0.5747), (0.0316, -0.9924, 0.4476), (0.1919, -1.004, 0.5849), (0.1919, -1.004, 0.4734), (0.1919, -1.004, 0.3679), (0.0316, -1.004, 0.7091), (0.0316, -1.004, 0.5747), (0.0316, -1.004, 0.4476)], [], [(3, 5, 17, 15), (10, 9, 21, 22), (2, 0, 12, 14), (7, 8, 20, 19), (5, 11, 23, 17), (1, 3, 15, 13), (6, 7, 19, 18), (0, 6, 18, 12), (4, 2, 14, 16), (11, 10, 22, 23), (9, 1, 13, 21), (8, 4, 16, 20), (25, 31, 32, 26), (28, 34, 33, 27), (26, 32, 35, 29), (24, 30, 31, 25), (29, 35, 34, 28), (27, 33, 30, 24), (15, 31, 30, 13), (3, 25, 26, 5), (10, 28, 27, 9), (22, 34, 35, 23), (5, 26, 29, 11), (13, 30, 33, 21), (1, 24, 25, 3), (17, 32, 31, 15), (21, 33, 34, 22), (11, 29, 28, 10), (23, 35, 32, 17), (9, 27, 24, 1), (37, 43, 42, 36), (40, 46, 47, 41), (39, 45, 46, 40), (36, 42, 45, 39), (38, 44, 43, 37), (41, 47, 44, 38), (19, 46, 45, 18), (18, 45, 42, 12), (2, 37, 36, 0), (7, 40, 41, 8), (14, 43, 44, 16), (16, 44, 47, 20), (6, 39, 40, 7), (0, 36, 39, 6), (12, 42, 43, 14), (20, 47, 46, 19), (4, 38, 37, 2), (8, 41, 38, 4)])
_uv = me_cube_006.uv_layers.new(name='UVMap')
_uv.uv.foreach_set('vector', [0.0, 0.0, 0.0, 0.0, 0.0, 0.0, 0.0, 0.0, 0.0, 0.0, 0.0, 0.0, 0.0, 0.0, 0.0, 0.0, 0.0, 0.0, 0.0, 0.0, 0.0, 0.0, 0.0, 0.0, 0.0, 0.0, 0.0, 0.0, 0.0, 0.0, 0.0, 0.0, 0.0, 0.0, 0.0, 0.0, 0.0, 0.0, 0.0, 0.0, 0.0, 0.0, 0.0, 0.0, 0.0, 0.0, 0.0, 0.0, 0.0, 0.0, 0.0, 0.0, 0.0, 0.0, 0.0, 0.0, 0.0, 0.0, 0.0, 0.0, 0.0, 0.0, 0.0, 0.0, 0.0, 0.0, 0.0, 0.0, 0.0, 0.0, 0.0, 0.0, 0.0, 0.0, 0.0, 0.0, 0.0, 0.0, 0.0, 0.0, 0.0, 0.0, 0.0, 0.0, 0.0, 0.0, 0.0, 0.0, 0.0, 0.0, 0.0, 0.0, 0.0, 0.0, 0.0, 0.0, 0.0, 0.0, 0.0, 0.0, 0.0, 0.0, 0.0, 0.0, 0.0, 0.0, 0.0, 0.0, 0.0, 0.0, 0.0, 0.0, 0.0, 0.0, 0.0, 0.0, 0.0, 0.0, 0.0, 0.0, 0.0, 0.0, 0.0, 0.0, 0.0, 0.0, 0.0, 0.0, 0.0, 0.0, 0.0, 0.0, 0.0, 0.0, 0.0, 0.0, 0.0, 0.0, 0.0, 0.0, 0.0, 0.0, 0.0, 0.0, 0.0, 0.0, 0.0, 0.0, 0.0, 0.0, 0.0, 0.0, 0.0, 0.0, 0.0, 0.0, 0.0, 0.0, 0.0, 0.0, 0.0, 0.0, 0.0, 0.0, 0.0, 0.0, 0.0, 0.0, 0.0, 0.0, 0.0, 0.0, 0.0, 0.0, 0.0, 0.0, 0.0, 0.0, 0.0, 0.0, 0.0, 0.0, 0.0, 0.0, 0.0, 0.0, 0.0, 0.0, 0.0, 0.0, 0.0, 0.0, 0.0, 0.0, 0.0, 0.0, 0.0, 0.0, 0.0, 0.0, 0.0, 0.0, 0.0, 0.0, 0.0, 0.0, 0.0, 0.0, 0.0, 0.0, 0.0, 0.0, 0.0, 0.0, 0.0, 0.0, 0.0, 0.0, 0.0, 0.0, 0.0, 0.0, 0.0, 0.0, 0.0, 0.0, 0.0, 0.0, 0.0, 0.0, 0.0, 0.0, 0.0, 0.0, 0.0, 0.0, 0.0, 0.0, 0.0, 0.0, 0.0, 0.0, 0.0, 0.0, 0.0, 0.0, 0.0, 0.0, 0.0, 0.0, 0.0, 0.0, 0.0, 0.0, 0.0, 0.0, 0.0, 0.0, 0.0, 0.0, 0.0, 0.0, 0.0, 0.0, 0.0, 0.0, 0.0, 0.0, 0.0, 0.0, 0.0, 0.0, 0.0, 0.0, 0.0, 0.0, 0.0, 0.0, 0.0, 0.0, 0.0, 0.0, 0.0, 0.0, 0.0, 0.0, 0.0, 0.0, 0.0, 0.0, 0.0, 0.0, 0.0, 0.0, 0.0, 0.0, 0.0, 0.0, 0.0, 0.0, 0.0, 0.0, 0.0, 0.0, 0.0, 0.0, 0.0, 0.0, 0.0, 0.0, 0.0, 0.0, 0.0, 0.0, 0.0, 0.0, 0.0, 0.0, 0.0, 0.0, 0.0, 0.0, 0.0, 0.0, 0.0, 0.0, 0.0, 0.0, 0.0, 0.0, 0.0, 0.0, 0.0, 0.0, 0.0, 0.0, 0.0, 0.0, 0.0, 0.0, 0.0, 0.0, 0.0, 0.0, 0.0, 0.0, 0.0, 0.0, 0.0, 0.0, 0.0, 0.0, 0.0, 0.0, 0.0, 0.0, 0.0, 0.0, 0.0, 0.0, 0.0, 0.0, 0.0, 0.0, 0.0, 0.0, 0.0, 0.0, 0.0, 0.0, 0.0, 0.0, 0.0, 0.0, 0.0, 0.0, 0.0, 0.0, 0.0, 0.0, 0.0, 0.0, 0.0, 0.0])
me_cube_006.update()
me_cube_008 = bpy.data.meshes.new('Cube.008')
me_cube_008.from_pydata([(0.9971, 0.6247, -0.1165), (0.9971, 0.04048, -0.1165), (0.9971, 0.6247, -0.739), (0.9971, 0.04048, -0.739), (0.9971, 0.3569, -0.1165), (0.9971, 0.3083, -0.1165), (0.9971, 0.3569, -0.739), (0.9971, 0.3083, -0.739), (0.9971, 0.6247, -0.405), (0.9971, 0.6247, -0.4504), (0.9971, 0.04048, -0.405), (0.9971, 0.04048, -0.4504), (0.9971, 0.3569, -0.405), (0.9971, 0.3569, -0.4504), (0.9971, 0.3083, -0.405), (0.9971, 0.3083, -0.4504), (1.005, 0.6247, -0.1165), (1.005, 0.04048, -0.1165), (1.005, 0.6247, -0.739), (1.005, 0.04048, -0.739), (1.005, 0.3569, -0.1165), (1.005, 0.3083, -0.1165), (1.005, 0.3569, -0.739), (1.005, 0.3083, -0.739), (1.005, 0.6247, -0.405), (1.005, 0.6247, -0.4504), (1.005, 0.04048, -0.405), (1.005, 0.04048, -0.4504), (1.005, 0.3569, -0.405), (1.005, 0.3569, -0.4504), (1.005, 0.3083, -0.405), (1.005, 0.3083, -0.4504), (0.9976, 0.6086, -0.7217), (0.9976, 0.6086, -0.4678), (0.9976, 0.3729, -0.7217), (0.9976, 0.3729, -0.4678), (1.005, 0.6086, -0.7217), (1.005, 0.6086, -0.4678), (1.005, 0.3729, -0.7217), (1.005, 0.3729, -0.4678), (0.9976, 0.6086, -0.1338), (0.9976, 0.3729, -0.1338), (0.9976, 0.6086, -0.3877), (0.9976, 0.3729, -0.3877), (1.005, 0.6086, -0.1338), (1.005, 0.3729, -0.1338), (1.005, 0.6086, -0.3877), (1.005, 0.3729, -0.3877), (0.9976, 0.2922, -0.1338), (0.9976, 0.05654, -0.1338), (0.9976, 0.05654, -0.3877), (0.9976, 0.2922, -0.3877), (1.005, 0.2922, -0.1338), (1.005, 0.05654, -0.1338), (1.005, 0.05654, -0.3877), (1.005, 0.2922, -0.3877), (0.9976, 0.05654, -0.4678), (0.9976, 0.05654, -0.7217), (0.9976, 0.2922, -0.7217), (0.9976, 0.2922, -0.4678), (1.005, 0.05654, -0.4678), (1.005, 0.05654, -0.7217), (1.005, 0.2922, -0.7217), (1.005, 0.2922, -0.4678)], [], [(34, 35, 39, 38), (8, 0, 16, 24), (3, 7, 23, 19), (34, 38, 36, 32), (0, 4, 20, 16), (1, 10, 26, 17), (13, 29, 25, 9), (6, 2, 18, 22), (8, 24, 28, 12), (12, 28, 20, 4), (35, 33, 37, 39), (11, 27, 31, 15), (5, 1, 17, 21), (6, 22, 29, 13), (14, 30, 26, 10), (2, 9, 25, 18), (5, 21, 30, 14), (15, 31, 23, 7), (11, 3, 19, 27), (32, 36, 37, 33), (25, 37, 36, 18), (13, 35, 34, 6), (6, 34, 32, 2), (29, 39, 37, 25), (22, 38, 39, 29), (9, 33, 35, 13), (18, 36, 38, 22), (2, 32, 33, 9), (42, 46, 44, 40), (40, 44, 45, 41), (42, 43, 47, 46), (43, 41, 45, 47), (28, 47, 45, 20), (24, 46, 47, 28), (0, 40, 41, 4), (12, 43, 42, 8), (20, 45, 44, 16), (8, 42, 40, 0), (16, 44, 46, 24), (4, 41, 43, 12), (49, 53, 54, 50), (48, 52, 53, 49), (51, 50, 54, 55), (48, 51, 55, 52), (30, 55, 54, 26), (10, 50, 51, 14), (14, 51, 48, 5), (5, 48, 49, 1), (1, 49, 50, 10), (26, 54, 53, 17), (17, 53, 52, 21), (21, 52, 55, 30), (57, 61, 62, 58), (56, 59, 63, 60), (59, 58, 62, 63), (56, 60, 61, 57), (7, 58, 59, 15), (31, 63, 62, 23), (11, 56, 57, 3), (19, 61, 60, 27), (27, 60, 63, 31), (15, 59, 56, 11), (3, 57, 58, 7), (23, 62, 61, 19)])
_uv = me_cube_008.uv_layers.new(name='UVMap')
_uv.uv.foreach_set('vector', [0.399, 0.5713, 0.4198, 0.5713, 0.4198, 0.5713, 0.399, 0.5713, 0.0, 0.0, 0.0, 0.0, 0.0, 0.0, 0.0, 0.0, 0.0, 0.0, 0.0, 0.0, 0.0, 0.0, 0.0, 0.0, 0.0, 0.0, 0.0, 0.0, 0.0, 0.0, 0.0, 0.0, 0.0, 0.0, 0.0, 0.0, 0.0, 0.0, 0.0, 0.0, 0.0, 0.0, 0.0, 0.0, 0.0, 0.0, 0.0, 0.0, 0.4198, 0.5713, 0.4198, 0.5713, 0.4198, 0.5469, 0.4198, 0.5469, 0.0, 0.0, 0.0, 0.0, 0.0, 0.0, 0.0, 0.0, 0.4231, 0.5469, 0.4231, 0.5469, 0.4231, 0.5713, 0.4231, 0.5713, 0.4231, 0.5713, 0.4231, 0.5713, 0.4438, 0.5713, 0.4438, 0.5713, 0.4198, 0.5713, 0.4198, 0.5469, 0.4198, 0.5469, 0.4198, 0.5713, 0.4198, 0.6199, 0.4198, 0.6199, 0.4198, 0.5956, 0.4198, 0.5956, 0.0, 0.0, 0.0, 0.0, 0.0, 0.0, 0.0, 0.0, 0.399, 0.5713, 0.399, 0.5713, 0.4198, 0.5713, 0.4198, 0.5713, 0.4231, 0.5956, 0.4231, 0.5956, 0.4231, 0.6199, 0.4231, 0.6199, 0.0, 0.0, 0.0, 0.0, 0.0, 0.0, 0.0, 0.0, 0.4438, 0.5956, 0.4438, 0.5956, 0.4231, 0.5956, 0.4231, 0.5956, 0.4198, 0.5956, 0.4198, 0.5956, 0.399, 0.5956, 0.399, 0.5956, 0.0, 0.0, 0.0, 0.0, 0.0, 0.0, 0.0, 0.0, 0.0, 0.0, 0.0, 0.0, 0.0, 0.0, 0.0, 0.0, 0.0, 0.0, 0.0, 0.0, 0.0, 0.0, 0.0, 0.0, 0.4198, 0.5713, 0.4198, 0.5713, 0.399, 0.5713, 0.399, 0.5713, 0.0, 0.0, 0.0, 0.0, 0.0, 0.0, 0.0, 0.0, 0.4198, 0.5713, 0.4198, 0.5713, 0.4198, 0.5469, 0.4198, 0.5469, 0.399, 0.5713, 0.399, 0.5713, 0.4198, 0.5713, 0.4198, 0.5713, 0.4198, 0.5469, 0.4198, 0.5469, 0.4198, 0.5713, 0.4198, 0.5713, 0.0, 0.0, 0.0, 0.0, 0.0, 0.0, 0.0, 0.0, 0.0, 0.0, 0.0, 0.0, 0.0, 0.0, 0.0, 0.0, 0.0, 0.0, 0.0, 0.0, 0.0, 0.0, 0.0, 0.0, 0.0, 0.0, 0.0, 0.0, 0.0, 0.0, 0.0, 0.0, 0.4231, 0.5469, 0.4231, 0.5713, 0.4231, 0.5713, 0.4231, 0.5469, 0.4231, 0.5713, 0.4438, 0.5713, 0.4438, 0.5713, 0.4231, 0.5713, 0.4231, 0.5713, 0.4231, 0.5713, 0.4438, 0.5713, 0.4438, 0.5713, 0.4231, 0.5469, 0.4231, 0.5469, 0.4231, 0.5713, 0.4231, 0.5713, 0.0, 0.0, 0.0, 0.0, 0.0, 0.0, 0.0, 0.0, 0.4231, 0.5713, 0.4231, 0.5713, 0.4231, 0.5469, 0.4231, 0.5469, 0.0, 0.0, 0.0, 0.0, 0.0, 0.0, 0.0, 0.0, 0.0, 0.0, 0.0, 0.0, 0.0, 0.0, 0.0, 0.0, 0.0, 0.0, 0.0, 0.0, 0.0, 0.0, 0.0, 0.0, 0.4438, 0.5713, 0.4438, 0.5713, 0.4231, 0.5713, 0.4231, 0.5713, 0.0, 0.0, 0.0, 0.0, 0.0, 0.0, 0.0, 0.0, 0.0, 0.0, 0.0, 0.0, 0.0, 0.0, 0.0, 0.0, 0.4231, 0.5956, 0.4231, 0.6199, 0.4231, 0.6199, 0.4231, 0.5956, 0.4438, 0.5956, 0.4231, 0.5956, 0.4231, 0.5956, 0.4438, 0.5956, 0.4231, 0.5956, 0.4231, 0.5956, 0.4231, 0.6199, 0.4231, 0.6199, 0.4231, 0.6199, 0.4231, 0.6199, 0.4231, 0.5956, 0.4231, 0.5956, 0.4231, 0.5956, 0.4231, 0.5956, 0.4438, 0.5956, 0.4438, 0.5956, 0.0, 0.0, 0.0, 0.0, 0.0, 0.0, 0.0, 0.0, 0.0, 0.0, 0.0, 0.0, 0.0, 0.0, 0.0, 0.0, 0.0, 0.0, 0.0, 0.0, 0.0, 0.0, 0.0, 0.0, 0.0, 0.0, 0.0, 0.0, 0.0, 0.0, 0.0, 0.0, 0.4438, 0.5956, 0.4438, 0.5956, 0.4231, 0.5956, 0.4231, 0.5956, 0.0, 0.0, 0.0, 0.0, 0.0, 0.0, 0.0, 0.0, 0.4198, 0.6199, 0.4198, 0.5956, 0.4198, 0.5956, 0.4198, 0.6199, 0.4198, 0.5956, 0.399, 0.5956, 0.399, 0.5956, 0.4198, 0.5956, 0.0, 0.0, 0.0, 0.0, 0.0, 0.0, 0.0, 0.0, 0.399, 0.5956, 0.399, 0.5956, 0.4198, 0.5956, 0.4198, 0.5956, 0.4198, 0.5956, 0.4198, 0.5956, 0.399, 0.5956, 0.399, 0.5956, 0.0, 0.0, 0.0, 0.0, 0.0, 0.0, 0.0, 0.0, 0.0, 0.0, 0.0, 0.0, 0.0, 0.0, 0.0, 0.0, 0.4198, 0.6199, 0.4198, 0.6199, 0.4198, 0.5956, 0.4198, 0.5956, 0.4198, 0.5956, 0.4198, 0.5956, 0.4198, 0.6199, 0.4198, 0.6199, 0.0, 0.0, 0.0, 0.0, 0.0, 0.0, 0.0, 0.0, 0.0, 0.0, 0.0, 0.0, 0.0, 0.0, 0.0, 0.0])
me_cube_008.update()
me_cube_002 = bpy.data.meshes.new('Cube.002')
me_cube_002.from_pydata([(0.0, -1.0, -1.0), (0.206, -1.0, -1.0), (0.0, -1.0, -0.1165), (0.206, -1.0, -0.1165), (-0.206, -1.0, -1.0), (-0.206, -1.0, -0.1165), (0.206, -1.0, -0.739), (-0.206, -1.0, -0.739), (0.206, -1.0, -0.405), (0.206, -1.0, -0.4504), (-0.206, -1.0, -0.405), (-0.206, -1.0, -0.4504), (0.01746, -1.0, -1.0), (0.01746, -1.0, -0.1165), (-0.01567, -1.0, -1.0), (-0.01567, -1.0, -0.1165)], [], [(12, 0, 14, 4, 7, 11, 10, 5, 15, 2, 13, 3, 8, 9, 6, 1)])
_uv = me_cube_002.uv_layers.new(name='UVMap')
_uv.uv.foreach_set('vector', [0.0, 0.0, 0.0, 0.0, 0.0, 0.0, 0.0, 0.0, 0.0, 0.0, 0.0, 0.0, 0.0, 0.0, 0.0, 0.0, 0.0, 0.0, 0.0, 0.0, 0.0, 0.0, 0.0, 0.0, 0.0, 0.0, 0.0, 0.0, 0.0, 0.0, 0.0, 0.0])
me_cube_002.update()
me_cylinder_001 = bpy.data.meshes.new('Cylinder.001')
me_cylinder_001.from_pydata([(-0.9143, 0.9143, 1.324), (-1.037e-07, 0.7824, 1.0), (-1.293, -6.622e-07, 1.324), (0.5533, 0.5533, 1.0), (-0.9143, -0.9143, 1.324), (0.7824, -8.252e-07, 1.0), (0.0, -1.293, 1.324), (0.5533, -0.5533, 1.0), (0.9143, -0.9143, 1.324), (-1.037e-07, -0.7824, 1.0), (1.293, -6.622e-07, 1.324), (-0.5533, -0.5533, 1.0), (0.9143, 0.9143, 1.324), (-0.7824, -8.252e-07, 1.0), (0.0, 1.293, 1.324), (-0.5533, 0.5533, 1.0), (-1.037e-07, 0.7824, 0.0), (0.5533, 0.5533, 0.0), (0.7824, -8.347e-07, 0.0), (0.5533, -0.5533, 0.0), (-1.037e-07, -0.7824, 0.0), (-0.5533, -0.5533, 0.0), (-0.7824, -8.347e-07, 0.0), (-0.5533, 0.5533, 0.0), (-0.9847, 0.9847, 1.804), (-1.393, -6.906e-07, 1.804), (-0.9847, -0.9847, 1.804), (0.0, -1.393, 1.804), (0.9847, -0.9847, 1.804), (1.393, -6.906e-07, 1.804), (0.9847, 0.9847, 1.804), (0.0, 1.393, 1.804), (-0.8323, 0.8323, 2.26), (-1.177, -5.66e-07, 2.26), (-0.8323, -0.8323, 2.26), (0.0, -1.177, 2.26), (0.8323, -0.8323, 2.26), (1.177, -5.66e-07, 2.26), (0.8323, 0.8323, 2.26), (0.0, 1.177, 2.26), (-0.1971, 0.1971, 2.658), (-0.2787, -1.333e-07, 2.658), (-0.1971, -0.1971, 2.658), (0.0, -0.2787, 2.658), (0.1971, -0.1971, 2.658), (0.2787, -1.333e-07, 2.658), (0.1971, 0.1971, 2.658), (0.0, 0.2787, 2.658), (-1.037e-07, 0.7824, 0.05342), (0.5533, 0.5533, 0.05342), (0.7824, -8.342e-07, 0.05342), (0.5533, -0.5533, 0.05342), (-1.037e-07, -0.7824, 0.05342), (-0.5533, -0.5533, 0.05342), (-0.7824, -8.342e-07, 0.05342), (-0.5533, 0.5533, 0.05342), (-1.037e-07, 0.7824, 0.904), (0.5533, 0.5533, 0.904), (0.7824, -8.261e-07, 0.904), (0.5533, -0.5533, 0.904), (-1.037e-07, -0.7824, 0.904), (-0.5533, -0.5533, 0.904), (-0.7824, -8.261e-07, 0.904), (-0.5533, 0.5533, 0.904)], [], [(56, 1, 3, 57), (57, 3, 5, 58), (58, 5, 7, 59), (59, 7, 9, 60), (60, 9, 11, 61), (61, 11, 13, 62), (5, 3, 12, 10), (62, 13, 15, 63), (63, 15, 1, 56), (15, 13, 2, 0), (11, 9, 6, 4), (1, 15, 0, 14), (3, 1, 14, 12), (7, 5, 10, 8), (13, 11, 4, 2), (9, 7, 8, 6), (6, 8, 28, 27), (0, 2, 25, 24), (12, 14, 31, 30), (14, 0, 24, 31), (10, 12, 30, 29), (4, 6, 27, 26), (2, 4, 26, 25), (8, 10, 29, 28), (30, 31, 39, 38), (28, 29, 37, 36), (26, 27, 35, 34), (24, 25, 33, 32), (29, 30, 38, 37), (27, 28, 36, 35), (25, 26, 34, 33), (31, 24, 32, 39), (35, 36, 44, 43), (33, 34, 42, 41), (39, 32, 40, 47), (38, 39, 47, 46), (36, 37, 45, 44), (34, 35, 43, 42), (32, 33, 41, 40), (37, 38, 46, 45), (47, 40, 41, 42, 43, 44, 45, 46), (23, 55, 48, 16), (22, 54, 55, 23), (21, 53, 54, 22), (20, 52, 53, 21), (19, 51, 52, 20), (18, 50, 51, 19), (17, 49, 50, 18), (16, 48, 49, 17), (55, 63, 56, 48), (54, 62, 63, 55), (53, 61, 62, 54), (52, 60, 61, 53), (51, 59, 60, 52), (50, 58, 59, 51), (49, 57, 58, 50), (48, 56, 57, 49)])
me_cylinder_001.polygons.foreach_set('use_smooth', [True] * 57)
_uv = me_cylinder_001.uv_layers.new(name='UVMap')
_uv.uv.foreach_set('vector', [1.0, 0.976, 1.0, 1.0, 0.875, 1.0, 0.875, 0.976, 0.875, 0.976, 0.875, 1.0, 0.75, 1.0, 0.75, 0.976, 0.75, 0.976, 0.75, 1.0, 0.625, 1.0, 0.625, 0.976, 0.625, 0.976, 0.625, 1.0, 0.5, 1.0, 0.5, 0.976, 0.5, 0.976, 0.5, 1.0, 0.375, 1.0, 0.375, 0.976, 0.375, 0.976, 0.375, 1.0, 0.25, 1.0, 0.25, 0.976, 0.75, 1.0, 0.875, 1.0, 0.875, 1.0, 0.75, 1.0, 0.25, 0.976, 0.25, 1.0, 0.125, 1.0, 0.125, 0.976, 0.125, 0.976, 0.125, 1.0, 0.0, 1.0, 0.0, 0.976, 0.125, 1.0, 0.25, 1.0, 0.25, 1.0, 0.125, 1.0, 0.375, 1.0, 0.5, 1.0, 0.5, 1.0, 0.375, 1.0, 0.0, 1.0, 0.125, 1.0, 0.125, 1.0, 0.0, 1.0, 0.875, 1.0, 1.0, 1.0, 1.0, 1.0, 0.875, 1.0, 0.625, 1.0, 0.75, 1.0, 0.75, 1.0, 0.625, 1.0, 0.25, 1.0, 0.375, 1.0, 0.375, 1.0, 0.25, 1.0, 0.5, 1.0, 0.625, 1.0, 0.625, 1.0, 0.5, 1.0, 0.5, 1.0, 0.625, 1.0, 0.625, 1.0, 0.5, 1.0, 0.125, 1.0, 0.25, 1.0, 0.25, 1.0, 0.125, 1.0, 0.875, 1.0, 1.0, 1.0, 1.0, 1.0, 0.875, 1.0, 0.0, 1.0, 0.125, 1.0, 0.125, 1.0, 0.0, 1.0, 0.75, 1.0, 0.875, 1.0, 0.875, 1.0, 0.75, 1.0, 0.375, 1.0, 0.5, 1.0, 0.5, 1.0, 0.375, 1.0, 0.25, 1.0, 0.375, 1.0, 0.375, 1.0, 0.25, 1.0, 0.625, 1.0, 0.75, 1.0, 0.75, 1.0, 0.625, 1.0, 0.875, 1.0, 1.0, 1.0, 1.0, 1.0, 0.875, 1.0, 0.625, 1.0, 0.75, 1.0, 0.75, 1.0, 0.625, 1.0, 0.375, 1.0, 0.5, 1.0, 0.5, 1.0, 0.375, 1.0, 0.125, 1.0, 0.25, 1.0, 0.25, 1.0, 0.125, 1.0, 0.75, 1.0, 0.875, 1.0, 0.875, 1.0, 0.75, 1.0, 0.5, 1.0, 0.625, 1.0, 0.625, 1.0, 0.5, 1.0, 0.25, 1.0, 0.375, 1.0, 0.375, 1.0, 0.25, 1.0, 0.0, 1.0, 0.125, 1.0, 0.125, 1.0, 0.0, 1.0, 0.5, 1.0, 0.625, 1.0, 0.625, 1.0, 0.5, 1.0, 0.25, 1.0, 0.375, 1.0, 0.375, 1.0, 0.25, 1.0, 0.0, 1.0, 0.125, 1.0, 0.125, 1.0, 0.0, 1.0, 0.875, 1.0, 1.0, 1.0, 1.0, 1.0, 0.875, 1.0, 0.625, 1.0, 0.75, 1.0, 0.75, 1.0, 0.625, 1.0, 0.375, 1.0, 0.5, 1.0, 0.5, 1.0, 0.375, 1.0, 0.125, 1.0, 0.25, 1.0, 0.25, 1.0, 0.125, 1.0, 0.75, 1.0, 0.875, 1.0, 0.875, 1.0, 0.75, 1.0, 1.0, 1.0, 0.125, 1.0, 0.25, 1.0, 0.375, 1.0, 0.5, 1.0, 0.625, 1.0, 0.75, 1.0, 0.875, 1.0, 0.125, 0.75, 0.125, 0.7634, 0.0, 0.7634, 0.0, 0.75, 0.25, 0.75, 0.25, 0.7634, 0.125, 0.7634, 0.125, 0.75, 0.375, 0.75, 0.375, 0.7634, 0.25, 0.7634, 0.25, 0.75, 0.5, 0.75, 0.5, 0.7634, 0.375, 0.7634, 0.375, 0.75, 0.625, 0.75, 0.625, 0.7634, 0.5, 0.7634, 0.5, 0.75, 0.75, 0.75, 0.75, 0.7634, 0.625, 0.7634, 0.625, 0.75, 0.875, 0.75, 0.875, 0.7634, 0.75, 0.7634, 0.75, 0.75, 1.0, 0.75, 1.0, 0.7634, 0.875, 0.7634, 0.875, 0.75, 0.125, 0.7634, 0.125, 0.976, 0.0, 0.976, 0.0, 0.7634, 0.25, 0.7634, 0.25, 0.976, 0.125, 0.976, 0.125, 0.7634, 0.375, 0.7634, 0.375, 0.976, 0.25, 0.976, 0.25, 0.7634, 0.5, 0.7634, 0.5, 0.976, 0.375, 0.976, 0.375, 0.7634, 0.625, 0.7634, 0.625, 0.976, 0.5, 0.976, 0.5, 0.7634, 0.75, 0.7634, 0.75, 0.976, 0.625, 0.976, 0.625, 0.7634, 0.875, 0.7634, 0.875, 0.976, 0.75, 0.976, 0.75, 0.7634, 1.0, 0.7634, 1.0, 0.976, 0.875, 0.976, 0.875, 0.7634])
me_cylinder_001.update()

# ---- objects
ob_cube = bpy.data.objects.new('Cube', me_cube_001)
ob_cube_001 = bpy.data.objects.new('Cube.001', me_cube_003)
ob_cube_002 = bpy.data.objects.new('Cube.002', me_cube)
ob_cube_003 = bpy.data.objects.new('Cube.003', me_cube_005)
ob_cube_004 = bpy.data.objects.new('Cube.004', me_cube_006)
ob_cube_005 = bpy.data.objects.new('Cube.005', me_cube_008)
ob_cube_006 = bpy.data.objects.new('Cube.006', me_cube_002)
ob_cylinder = bpy.data.objects.new('Cylinder', me_cylinder_001)

# ---- transforms, parenting, visibility, modifiers, constraints
ob_cube.location = (0.0, 0.0, 0.0)
ob_cube_001.location = (0.0, 0.0, 0.0)
ob_cube_002.location = (-0.6745, 0.7524, 0.4528)
ob_cube_002.scale = (0.157, 0.157, 0.296)
ob_cube_003.location = (0.0, 0.0, 0.0)
ob_cube_004.location = (0.0, 0.0, 0.0)
ob_cube_005.location = (0.0, 0.0, 0.0)
ob_cube_006.location = (0.0, 0.0, 0.0)
ob_cylinder.location = (0.1533, -1.0, -0.5989)
ob_cylinder.rotation_euler = (1.571, -0.0, 0.0)
ob_cylinder.scale = (0.01993, 0.01993, 0.01993)
_m = ob_cylinder.modifiers.new('Mirror', 'MIRROR')
_m.use_axis = (False, False, True)
_m.use_clip = True
_m = ob_cylinder.modifiers.new('Subdivision', 'SUBSURF')
_m.levels = 2

# ---- collection membership
col_collection.objects.link(ob_cube)
col_collection.objects.link(ob_cube_001)
col_collection.objects.link(ob_cube_002)
col_collection.objects.link(ob_cube_003)
col_collection.objects.link(ob_cube_004)
col_collection.objects.link(ob_cube_005)
col_collection.objects.link(ob_cube_006)
col_collection.objects.link(ob_cylinder)

# ---- scene / render settings (as saved in the file)
scene.frame_start = 1; scene.frame_end = 250; scene.frame_set(1)
scene.render.engine = 'CYCLES'
bpy.context.view_layer.update()

# ---- added for rendering (the .blend has no active camera and no usable light): camera, sun
cam_auto = bpy.data.cameras.new('AutoCamera')
cam_auto.lens = 50.0
cam_auto.sensor_width = 36.0
cam_auto.clip_end = 1000.0
ob_auto_camera = bpy.data.objects.new('AutoCamera', cam_auto)
scene.collection.objects.link(ob_auto_camera)
ob_auto_camera.location = (4.4403, -5.32835, 3.55403)
ob_auto_camera.rotation_euler = (1.09748, -7.21219e-08, 0.694738)
scene.camera = ob_auto_camera
light_auto_sun = bpy.data.lights.new('AutoSun', 'SUN')
light_auto_sun.energy = 3.0
light_auto_sun.angle = 0.0523599
ob_auto_sun = bpy.data.objects.new('AutoSun', light_auto_sun)
scene.collection.objects.link(ob_auto_sun)
ob_auto_sun.rotation_euler = (0.872665, 0.174533, 0.523599)
bpy.context.view_layer.update()
